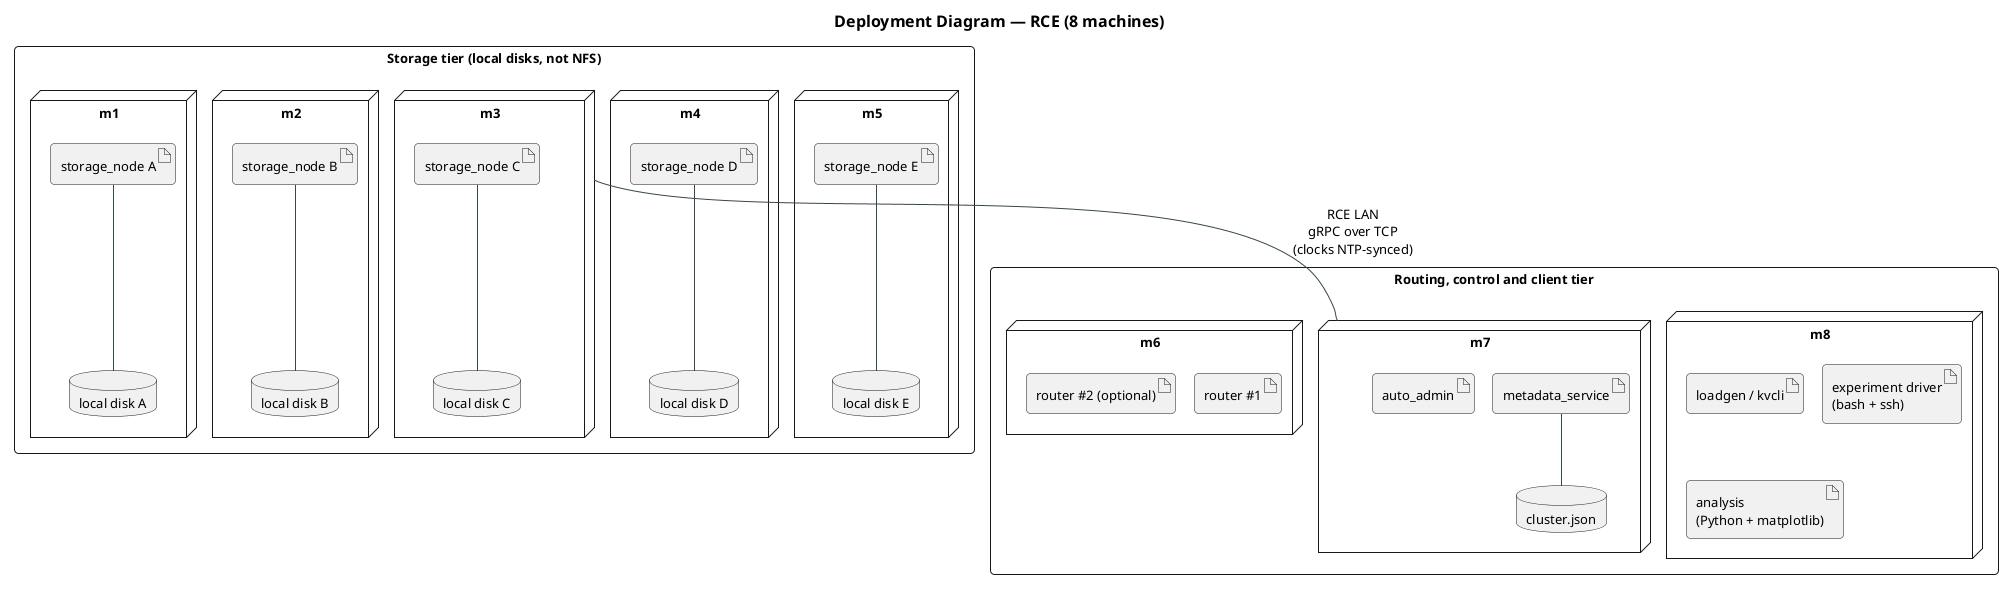

The diagram above was rendered by PlantUML. Its source (embedded in the PNG):
@startuml deployment
!pragma layout smetana
!include ../../../plantuml-style.iuml
title Deployment Diagram — RCE (8 machines)
top to bottom direction
' Smetana lays out siblings in reverse declaration order, so machines are declared m5..m1 and m8..m6.

rectangle "Storage tier (local disks, not NFS)" as ST {
  node "m5" as m5 {
    artifact "storage_node E" as sE
    database "local disk E" as dE
  }
  node "m4" as m4 {
    artifact "storage_node D" as sD
    database "local disk D" as dD
  }
  node "m3" as m3 {
    artifact "storage_node C" as sC
    database "local disk C" as dC
  }
  node "m2" as m2 {
    artifact "storage_node B" as sB
    database "local disk B" as dB
  }
  node "m1" as m1 {
    artifact "storage_node A" as sA
    database "local disk A" as dA
  }
}

rectangle "Routing, control and client tier" as CT {
  node "m8" as m8 {
    artifact "loadgen / kvcli" as lg
    artifact "experiment driver\n(bash + ssh)" as ed
    artifact "analysis\n(Python + matplotlib)" as an
  }
  node "m7" as m7 {
    artifact "metadata_service" as ms
    artifact "auto_admin" as aa
    database "cluster.json" as cj
  }
  node "m6" as m6 {
    artifact "router #1" as r1
    artifact "router #2 (optional)" as r2
  }
}

sA -- dA
sB -- dB
sC -- dC
sD -- dD
sE -- dE
ms -- cj

m3 -down- m7 : RCE LAN\ngRPC over TCP\n(clocks NTP-synced)
@enduml